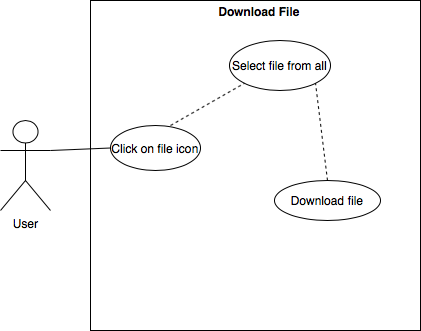

The diagram above was exported from draw.io. Its source (the exported page's mxGraphModel, read from the mxfile embedded in the PNG):
<mxGraphModel dx="1046" dy="574" grid="1" gridSize="10" guides="1" tooltips="1" connect="1" arrows="1" fold="1" page="1" pageScale="1" pageWidth="827" pageHeight="2169" math="0" shadow="0">
  <root>
    <mxCell id="0" />
    <mxCell id="1" parent="0" />
    <mxCell id="vleqKwkH0QuLh-m7dqb4-1" value="User" style="shape=umlActor;verticalLabelPosition=bottom;verticalAlign=top;html=1;outlineConnect=0;" vertex="1" parent="1">
      <mxGeometry x="140" y="230" width="50" height="90" as="geometry" />
    </mxCell>
    <mxCell id="vleqKwkH0QuLh-m7dqb4-5" value="" style="whiteSpace=wrap;html=1;aspect=fixed;" vertex="1" parent="1">
      <mxGeometry x="230" y="110" width="330" height="330" as="geometry" />
    </mxCell>
    <mxCell id="vleqKwkH0QuLh-m7dqb4-6" value="Click on file icon" style="ellipse;whiteSpace=wrap;html=1;" vertex="1" parent="1">
      <mxGeometry x="250" y="235" width="90" height="45" as="geometry" />
    </mxCell>
    <mxCell id="vleqKwkH0QuLh-m7dqb4-7" value="Select file from all" style="ellipse;whiteSpace=wrap;html=1;" vertex="1" parent="1">
      <mxGeometry x="369" y="150" width="101" height="50" as="geometry" />
    </mxCell>
    <mxCell id="vleqKwkH0QuLh-m7dqb4-9" value="" style="endArrow=none;dashed=1;html=1;entryX=0;entryY=1;entryDx=0;entryDy=0;" edge="1" parent="1" target="vleqKwkH0QuLh-m7dqb4-7">
      <mxGeometry width="50" height="50" relative="1" as="geometry">
        <mxPoint x="310" y="235" as="sourcePoint" />
        <mxPoint x="360" y="185" as="targetPoint" />
      </mxGeometry>
    </mxCell>
    <mxCell id="vleqKwkH0QuLh-m7dqb4-10" value="" style="endArrow=none;html=1;entryX=0;entryY=0.5;entryDx=0;entryDy=0;exitX=1;exitY=0.3333333333333333;exitDx=0;exitDy=0;exitPerimeter=0;" edge="1" parent="1" source="vleqKwkH0QuLh-m7dqb4-1" target="vleqKwkH0QuLh-m7dqb4-6">
      <mxGeometry width="50" height="50" relative="1" as="geometry">
        <mxPoint x="200" y="240" as="sourcePoint" />
        <mxPoint x="440" y="270" as="targetPoint" />
      </mxGeometry>
    </mxCell>
    <mxCell id="vleqKwkH0QuLh-m7dqb4-13" value="Download File" style="text;html=1;strokeColor=none;fillColor=none;align=center;verticalAlign=middle;whiteSpace=wrap;rounded=0;fontStyle=1" vertex="1" parent="1">
      <mxGeometry x="339" y="111" width="120" height="20" as="geometry" />
    </mxCell>
    <mxCell id="vleqKwkH0QuLh-m7dqb4-16" value="Download file" style="ellipse;whiteSpace=wrap;html=1;" vertex="1" parent="1">
      <mxGeometry x="414" y="290" width="106" height="40" as="geometry" />
    </mxCell>
    <mxCell id="vleqKwkH0QuLh-m7dqb4-20" value="" style="endArrow=none;dashed=1;html=1;entryX=1;entryY=1;entryDx=0;entryDy=0;exitX=0.5;exitY=0;exitDx=0;exitDy=0;" edge="1" parent="1" source="vleqKwkH0QuLh-m7dqb4-16" target="vleqKwkH0QuLh-m7dqb4-7">
      <mxGeometry width="50" height="50" relative="1" as="geometry">
        <mxPoint x="390" y="320" as="sourcePoint" />
        <mxPoint x="440" y="270" as="targetPoint" />
      </mxGeometry>
    </mxCell>
  </root>
</mxGraphModel>